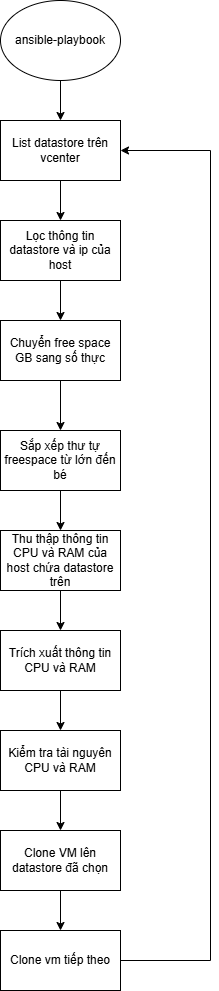

The diagram above was exported from draw.io. Its source (the exported page's mxGraphModel, read from the mxfile embedded in the PNG):
<mxGraphModel dx="1042" dy="661" grid="1" gridSize="10" guides="1" tooltips="1" connect="1" arrows="1" fold="1" page="1" pageScale="1" pageWidth="827" pageHeight="1169" math="0" shadow="0">
  <root>
    <mxCell id="0" />
    <mxCell id="1" parent="0" />
    <mxCell id="G5-TmqpuDHB8IZfYO31C-22" value="" style="edgeStyle=orthogonalEdgeStyle;rounded=0;orthogonalLoop=1;jettySize=auto;html=1;" edge="1" parent="1" source="G5-TmqpuDHB8IZfYO31C-1" target="G5-TmqpuDHB8IZfYO31C-2">
      <mxGeometry relative="1" as="geometry" />
    </mxCell>
    <mxCell id="G5-TmqpuDHB8IZfYO31C-1" value="ansible-playbook" style="ellipse;whiteSpace=wrap;html=1;" vertex="1" parent="1">
      <mxGeometry x="440" y="40" width="120" height="80" as="geometry" />
    </mxCell>
    <mxCell id="G5-TmqpuDHB8IZfYO31C-12" value="" style="edgeStyle=orthogonalEdgeStyle;rounded=0;orthogonalLoop=1;jettySize=auto;html=1;" edge="1" parent="1" source="G5-TmqpuDHB8IZfYO31C-2" target="G5-TmqpuDHB8IZfYO31C-3">
      <mxGeometry relative="1" as="geometry" />
    </mxCell>
    <mxCell id="G5-TmqpuDHB8IZfYO31C-2" value="List datastore trên vcenter" style="rounded=0;whiteSpace=wrap;html=1;" vertex="1" parent="1">
      <mxGeometry x="440" y="160" width="120" height="60" as="geometry" />
    </mxCell>
    <mxCell id="G5-TmqpuDHB8IZfYO31C-13" value="" style="edgeStyle=orthogonalEdgeStyle;rounded=0;orthogonalLoop=1;jettySize=auto;html=1;" edge="1" parent="1" source="G5-TmqpuDHB8IZfYO31C-3" target="G5-TmqpuDHB8IZfYO31C-4">
      <mxGeometry relative="1" as="geometry" />
    </mxCell>
    <mxCell id="G5-TmqpuDHB8IZfYO31C-3" value="Lọc thông tin datastore và ip của host" style="rounded=0;whiteSpace=wrap;html=1;" vertex="1" parent="1">
      <mxGeometry x="440" y="260" width="120" height="60" as="geometry" />
    </mxCell>
    <mxCell id="G5-TmqpuDHB8IZfYO31C-14" value="" style="edgeStyle=orthogonalEdgeStyle;rounded=0;orthogonalLoop=1;jettySize=auto;html=1;" edge="1" parent="1" source="G5-TmqpuDHB8IZfYO31C-4" target="G5-TmqpuDHB8IZfYO31C-5">
      <mxGeometry relative="1" as="geometry" />
    </mxCell>
    <mxCell id="G5-TmqpuDHB8IZfYO31C-4" value="Chuyển free space GB sang số thực" style="rounded=0;whiteSpace=wrap;html=1;" vertex="1" parent="1">
      <mxGeometry x="440" y="360" width="120" height="60" as="geometry" />
    </mxCell>
    <mxCell id="G5-TmqpuDHB8IZfYO31C-15" value="" style="edgeStyle=orthogonalEdgeStyle;rounded=0;orthogonalLoop=1;jettySize=auto;html=1;" edge="1" parent="1" source="G5-TmqpuDHB8IZfYO31C-5" target="G5-TmqpuDHB8IZfYO31C-6">
      <mxGeometry relative="1" as="geometry" />
    </mxCell>
    <mxCell id="G5-TmqpuDHB8IZfYO31C-5" value="Sắp xếp thư tự freespace từ lớn đến bé" style="rounded=0;whiteSpace=wrap;html=1;" vertex="1" parent="1">
      <mxGeometry x="440" y="470" width="120" height="60" as="geometry" />
    </mxCell>
    <mxCell id="G5-TmqpuDHB8IZfYO31C-17" value="" style="edgeStyle=orthogonalEdgeStyle;rounded=0;orthogonalLoop=1;jettySize=auto;html=1;" edge="1" parent="1" source="G5-TmqpuDHB8IZfYO31C-6" target="G5-TmqpuDHB8IZfYO31C-7">
      <mxGeometry relative="1" as="geometry" />
    </mxCell>
    <mxCell id="G5-TmqpuDHB8IZfYO31C-6" value="&lt;br&gt;Thu thập thông tin CPU và RAM của host chứa datastore trên&lt;div&gt;&lt;br/&gt;&lt;/div&gt;" style="rounded=0;whiteSpace=wrap;html=1;" vertex="1" parent="1">
      <mxGeometry x="440" y="570" width="120" height="60" as="geometry" />
    </mxCell>
    <mxCell id="G5-TmqpuDHB8IZfYO31C-18" value="" style="edgeStyle=orthogonalEdgeStyle;rounded=0;orthogonalLoop=1;jettySize=auto;html=1;" edge="1" parent="1" source="G5-TmqpuDHB8IZfYO31C-7" target="G5-TmqpuDHB8IZfYO31C-8">
      <mxGeometry relative="1" as="geometry" />
    </mxCell>
    <mxCell id="G5-TmqpuDHB8IZfYO31C-7" value="Trích xuất thông tin CPU và RAM" style="rounded=0;whiteSpace=wrap;html=1;" vertex="1" parent="1">
      <mxGeometry x="440" y="670" width="120" height="60" as="geometry" />
    </mxCell>
    <mxCell id="G5-TmqpuDHB8IZfYO31C-20" value="" style="edgeStyle=orthogonalEdgeStyle;rounded=0;orthogonalLoop=1;jettySize=auto;html=1;" edge="1" parent="1" source="G5-TmqpuDHB8IZfYO31C-8" target="G5-TmqpuDHB8IZfYO31C-9">
      <mxGeometry relative="1" as="geometry" />
    </mxCell>
    <mxCell id="G5-TmqpuDHB8IZfYO31C-8" value="Kiểm tra tài nguyên CPU và RAM" style="rounded=0;whiteSpace=wrap;html=1;" vertex="1" parent="1">
      <mxGeometry x="440" y="770" width="120" height="60" as="geometry" />
    </mxCell>
    <mxCell id="G5-TmqpuDHB8IZfYO31C-21" value="" style="edgeStyle=orthogonalEdgeStyle;rounded=0;orthogonalLoop=1;jettySize=auto;html=1;" edge="1" parent="1" source="G5-TmqpuDHB8IZfYO31C-9" target="G5-TmqpuDHB8IZfYO31C-10">
      <mxGeometry relative="1" as="geometry" />
    </mxCell>
    <mxCell id="G5-TmqpuDHB8IZfYO31C-9" value="Clone VM lên datastore đã chọn" style="rounded=0;whiteSpace=wrap;html=1;" vertex="1" parent="1">
      <mxGeometry x="440" y="870" width="120" height="60" as="geometry" />
    </mxCell>
    <mxCell id="G5-TmqpuDHB8IZfYO31C-11" style="edgeStyle=orthogonalEdgeStyle;rounded=0;orthogonalLoop=1;jettySize=auto;html=1;entryX=1;entryY=0.5;entryDx=0;entryDy=0;" edge="1" parent="1" source="G5-TmqpuDHB8IZfYO31C-10" target="G5-TmqpuDHB8IZfYO31C-2">
      <mxGeometry relative="1" as="geometry">
        <Array as="points">
          <mxPoint x="650" y="1000" />
          <mxPoint x="650" y="190" />
        </Array>
      </mxGeometry>
    </mxCell>
    <mxCell id="G5-TmqpuDHB8IZfYO31C-10" value="Clone vm tiếp theo" style="rounded=0;whiteSpace=wrap;html=1;" vertex="1" parent="1">
      <mxGeometry x="440" y="970" width="120" height="60" as="geometry" />
    </mxCell>
  </root>
</mxGraphModel>